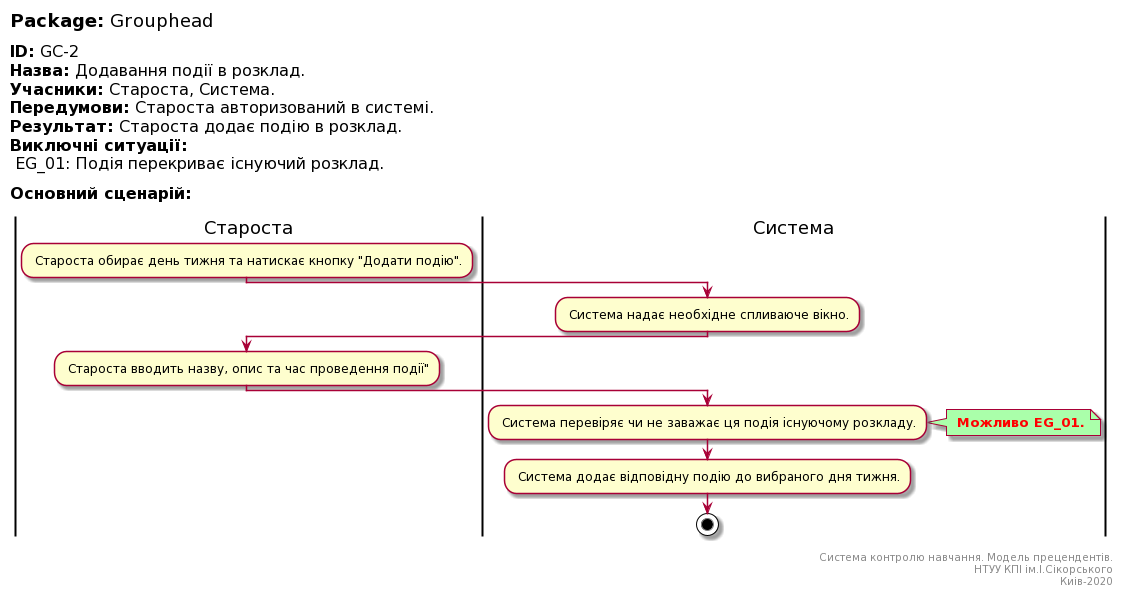

The diagram above was rendered by PlantUML. Its source (embedded in the PNG):
@startuml
left header
<font color=000 size=18><b>Package:</b> Grouphead

<font color=000 size=16><b>ID:</b> GC-2
<font color=000 size=16><b>Назва:</b> Додавання події в розклад.
<font color=000 size=16><b>Учасники:</b> Староста, Система.
<font color=000 size=16><b>Передумови:</b> Староста авторизований в системі.
<font color=000 size=16><b>Результат:</b> Староста додає подію в розклад.
<font color=000 size=16><b>Виключні ситуації:</b>
<font color=000 size=16> EG_01: Подія перекриває існуючий розклад.

<font color=000 size=16><b>Основний сценарій:</b>

end header

|Староста|
: Староста обирає день тижня та натискає кнопку "Додати подію".;

|Система|
: Система надає необхідне спливаюче вікно.;

|Староста|
: Староста вводить назву, опис та час проведення події";

|Система|
: Система перевіряє чи не заважає ця подія існуючому розкладу.;

note right #aaffaa
<font color=red><b> Можливо EG_01.
end note

: Система додає відповідну подію до вибраного дня тижня.;

stop;

right footer

Система контролю навчання. Модель прецендентів.
НТУУ КПІ ім.І.Сікорського
Киів-2020
end footer
@enduml